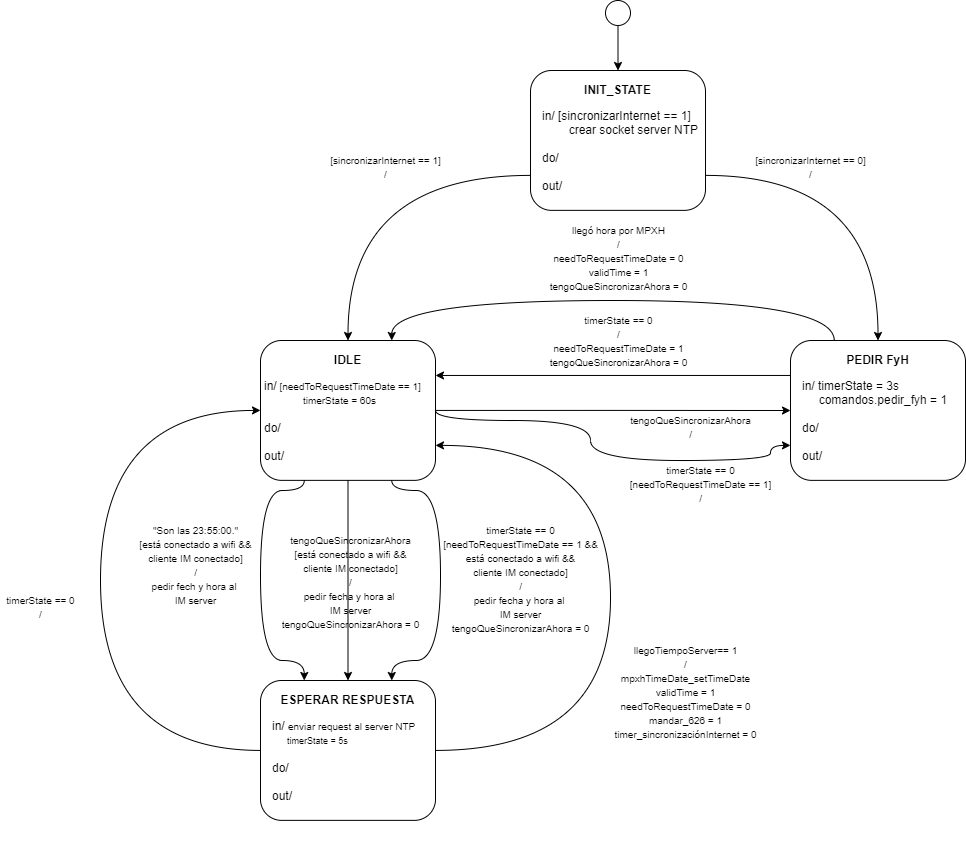

The diagram above was exported from draw.io. Its source (the exported page's mxGraphModel, read from the mxfile embedded in the PNG):
<mxGraphModel dx="1422" dy="1874" grid="1" gridSize="10" guides="1" tooltips="1" connect="1" arrows="1" fold="1" page="1" pageScale="1" pageWidth="827" pageHeight="1169" math="0" shadow="0">
  <root>
    <mxCell id="0" />
    <mxCell id="1" parent="0" />
    <mxCell id="A_5oTpR76w7xV9XsgBua-1" style="edgeStyle=orthogonalEdgeStyle;rounded=0;orthogonalLoop=1;jettySize=auto;html=1;exitX=0.5;exitY=1;exitDx=0;exitDy=0;entryX=0.5;entryY=0;entryDx=0;entryDy=0;" parent="1" source="A_5oTpR76w7xV9XsgBua-2" target="A_5oTpR76w7xV9XsgBua-17" edge="1">
      <mxGeometry relative="1" as="geometry" />
    </mxCell>
    <mxCell id="A_5oTpR76w7xV9XsgBua-2" value="" style="ellipse;whiteSpace=wrap;html=1;" parent="1" vertex="1">
      <mxGeometry x="1335" y="-210" width="25" height="25" as="geometry" />
    </mxCell>
    <mxCell id="A_5oTpR76w7xV9XsgBua-3" value="&lt;span style=&quot;font-size: 10px&quot;&gt;[sincronizarInternet == 0]&lt;br&gt;/&lt;br&gt;&lt;/span&gt;" style="text;html=1;resizable=0;points=[];autosize=1;align=center;verticalAlign=top;spacingTop=-4;fontSize=12;" parent="1" vertex="1">
      <mxGeometry x="1475" y="-60" width="130" height="30" as="geometry" />
    </mxCell>
    <mxCell id="A_5oTpR76w7xV9XsgBua-4" value="" style="group" parent="1" vertex="1" connectable="0">
      <mxGeometry x="1520" y="130" width="175" height="170" as="geometry" />
    </mxCell>
    <mxCell id="A_5oTpR76w7xV9XsgBua-5" value="" style="rounded=1;whiteSpace=wrap;html=1;" parent="A_5oTpR76w7xV9XsgBua-4" vertex="1">
      <mxGeometry width="175" height="139.8569352367901" as="geometry" />
    </mxCell>
    <mxCell id="A_5oTpR76w7xV9XsgBua-6" value="&lt;b&gt;&lt;br&gt;&lt;/b&gt;&lt;br&gt;in/ timerState = 3s&lt;br&gt;&amp;nbsp; &amp;nbsp; &amp;nbsp;comandos.pedir_fyh = 1&lt;br style=&quot;font-size: 9px&quot;&gt;&lt;font style=&quot;font-size: 9px&quot;&gt;&lt;br&gt;&lt;/font&gt;do/&lt;br&gt;&lt;font style=&quot;font-size: 8px&quot;&gt;&amp;nbsp; &amp;nbsp;&lt;/font&gt; &amp;nbsp; &amp;nbsp; &amp;nbsp; &amp;nbsp; &amp;nbsp;&lt;br style=&quot;font-size: 12px&quot;&gt;out/" style="text;html=1;resizable=0;points=[];autosize=1;align=left;verticalAlign=top;spacingTop=-4;fontSize=12;" parent="A_5oTpR76w7xV9XsgBua-4" vertex="1">
      <mxGeometry x="10" y="7.920280019377897" width="160" height="110" as="geometry" />
    </mxCell>
    <mxCell id="A_5oTpR76w7xV9XsgBua-7" value="PEDIR FyH" style="text;html=1;strokeColor=none;fillColor=none;align=center;verticalAlign=middle;whiteSpace=wrap;rounded=0;fontStyle=1" parent="A_5oTpR76w7xV9XsgBua-4" vertex="1">
      <mxGeometry y="6.233835383870081" width="175" height="24.935341535480323" as="geometry" />
    </mxCell>
    <mxCell id="A_5oTpR76w7xV9XsgBua-8" value="" style="group" parent="1" vertex="1" connectable="0">
      <mxGeometry x="990" y="130" width="190" height="170" as="geometry" />
    </mxCell>
    <mxCell id="A_5oTpR76w7xV9XsgBua-9" value="" style="rounded=1;whiteSpace=wrap;html=1;" parent="A_5oTpR76w7xV9XsgBua-8" vertex="1">
      <mxGeometry width="175" height="139.8569352367901" as="geometry" />
    </mxCell>
    <mxCell id="A_5oTpR76w7xV9XsgBua-10" value="&lt;b&gt;&lt;br&gt;&lt;/b&gt;&lt;br&gt;in/&lt;font style=&quot;font-size: 10px&quot;&gt; [needToRequestTimeDate == 1]&lt;br&gt;&amp;nbsp; &amp;nbsp; &amp;nbsp; &amp;nbsp; &amp;nbsp; &amp;nbsp; &amp;nbsp; timerState = 60s&lt;/font&gt;&lt;br style=&quot;font-size: 9px&quot;&gt;&lt;font style=&quot;font-size: 9px&quot;&gt;&lt;br&gt;&lt;/font&gt;do/&lt;br&gt;&lt;font style=&quot;font-size: 8px&quot;&gt;&amp;nbsp; &amp;nbsp;&lt;/font&gt; &amp;nbsp; &amp;nbsp; &amp;nbsp; &amp;nbsp; &amp;nbsp;&lt;br style=&quot;font-size: 12px&quot;&gt;out/" style="text;html=1;resizable=0;points=[];autosize=1;align=left;verticalAlign=top;spacingTop=-4;fontSize=12;spacingRight=-2;spacingLeft=-8;" parent="A_5oTpR76w7xV9XsgBua-8" vertex="1">
      <mxGeometry x="10" y="7.920280019377897" width="160" height="120" as="geometry" />
    </mxCell>
    <mxCell id="A_5oTpR76w7xV9XsgBua-11" value="IDLE" style="text;html=1;strokeColor=none;fillColor=none;align=center;verticalAlign=middle;whiteSpace=wrap;rounded=0;fontStyle=1" parent="A_5oTpR76w7xV9XsgBua-8" vertex="1">
      <mxGeometry y="6.233835383870081" width="175" height="24.935341535480323" as="geometry" />
    </mxCell>
    <mxCell id="A_5oTpR76w7xV9XsgBua-12" value="" style="group" parent="1" vertex="1" connectable="0">
      <mxGeometry x="990" y="470" width="175" height="170" as="geometry" />
    </mxCell>
    <mxCell id="A_5oTpR76w7xV9XsgBua-13" value="" style="rounded=1;whiteSpace=wrap;html=1;" parent="A_5oTpR76w7xV9XsgBua-12" vertex="1">
      <mxGeometry width="175" height="139.8569352367901" as="geometry" />
    </mxCell>
    <mxCell id="A_5oTpR76w7xV9XsgBua-14" value="&lt;b&gt;&lt;br&gt;&lt;/b&gt;&lt;br&gt;in/ &lt;font style=&quot;font-size: 10px&quot;&gt;enviar request al server NTP&lt;/font&gt;&lt;br style=&quot;font-size: 9px&quot;&gt;&lt;font style=&quot;font-size: 9px&quot;&gt;&amp;nbsp; &amp;nbsp; &amp;nbsp; timerState = 5s&amp;nbsp;&amp;nbsp;&lt;br&gt;&lt;br&gt;&lt;/font&gt;do/&lt;br&gt;&lt;font style=&quot;font-size: 8px&quot;&gt;&amp;nbsp; &amp;nbsp;&lt;/font&gt; &amp;nbsp; &amp;nbsp; &amp;nbsp; &amp;nbsp; &amp;nbsp;&lt;br style=&quot;font-size: 12px&quot;&gt;out/" style="text;html=1;resizable=0;points=[];autosize=1;align=left;verticalAlign=top;spacingTop=-4;fontSize=12;" parent="A_5oTpR76w7xV9XsgBua-12" vertex="1">
      <mxGeometry x="10" y="7.920280019377897" width="160" height="120" as="geometry" />
    </mxCell>
    <mxCell id="A_5oTpR76w7xV9XsgBua-15" value="ESPERAR RESPUESTA" style="text;html=1;strokeColor=none;fillColor=none;align=center;verticalAlign=middle;whiteSpace=wrap;rounded=0;fontStyle=1" parent="A_5oTpR76w7xV9XsgBua-12" vertex="1">
      <mxGeometry y="6.233835383870081" width="175" height="24.935341535480323" as="geometry" />
    </mxCell>
    <mxCell id="A_5oTpR76w7xV9XsgBua-16" value="" style="group" parent="1" vertex="1" connectable="0">
      <mxGeometry x="1260" y="-140" width="180" height="170" as="geometry" />
    </mxCell>
    <mxCell id="A_5oTpR76w7xV9XsgBua-17" value="" style="rounded=1;whiteSpace=wrap;html=1;" parent="A_5oTpR76w7xV9XsgBua-16" vertex="1">
      <mxGeometry width="175" height="139.8569352367901" as="geometry" />
    </mxCell>
    <mxCell id="A_5oTpR76w7xV9XsgBua-18" value="&lt;b&gt;&lt;br&gt;&lt;/b&gt;&lt;br&gt;in/ [sincronizarInternet == 1]&lt;br&gt;&amp;nbsp; &amp;nbsp; &amp;nbsp; &amp;nbsp; crear socket server NTP&lt;br style=&quot;font-size: 9px&quot;&gt;&lt;font style=&quot;font-size: 9px&quot;&gt;&lt;br&gt;&lt;/font&gt;do/&lt;br&gt;&lt;font style=&quot;font-size: 8px&quot;&gt;&amp;nbsp; &amp;nbsp;&lt;/font&gt; &amp;nbsp; &amp;nbsp; &amp;nbsp; &amp;nbsp; &amp;nbsp;&lt;br style=&quot;font-size: 12px&quot;&gt;out/" style="text;html=1;resizable=0;points=[];autosize=1;align=left;verticalAlign=top;spacingTop=-4;fontSize=12;" parent="A_5oTpR76w7xV9XsgBua-16" vertex="1">
      <mxGeometry x="10" y="7.920280019377897" width="170" height="110" as="geometry" />
    </mxCell>
    <mxCell id="A_5oTpR76w7xV9XsgBua-19" value="INIT_STATE" style="text;html=1;strokeColor=none;fillColor=none;align=center;verticalAlign=middle;whiteSpace=wrap;rounded=0;fontStyle=1" parent="A_5oTpR76w7xV9XsgBua-16" vertex="1">
      <mxGeometry y="6.233835383870081" width="175" height="24.935341535480323" as="geometry" />
    </mxCell>
    <mxCell id="A_5oTpR76w7xV9XsgBua-20" style="edgeStyle=orthogonalEdgeStyle;rounded=0;orthogonalLoop=1;jettySize=auto;html=1;exitX=1;exitY=0.75;exitDx=0;exitDy=0;entryX=0.5;entryY=0;entryDx=0;entryDy=0;curved=1;" parent="1" source="A_5oTpR76w7xV9XsgBua-17" target="A_5oTpR76w7xV9XsgBua-5" edge="1">
      <mxGeometry relative="1" as="geometry" />
    </mxCell>
    <mxCell id="A_5oTpR76w7xV9XsgBua-21" style="edgeStyle=orthogonalEdgeStyle;curved=1;rounded=0;orthogonalLoop=1;jettySize=auto;html=1;exitX=0;exitY=0.75;exitDx=0;exitDy=0;entryX=0.5;entryY=0;entryDx=0;entryDy=0;" parent="1" source="A_5oTpR76w7xV9XsgBua-17" target="A_5oTpR76w7xV9XsgBua-9" edge="1">
      <mxGeometry relative="1" as="geometry" />
    </mxCell>
    <mxCell id="A_5oTpR76w7xV9XsgBua-22" value="&lt;span style=&quot;font-size: 10px&quot;&gt;[sincronizarInternet == 1]&lt;br&gt;/&lt;br&gt;&lt;/span&gt;" style="text;html=1;resizable=0;points=[];autosize=1;align=center;verticalAlign=top;spacingTop=-4;fontSize=12;" parent="1" vertex="1">
      <mxGeometry x="1050" y="-60" width="130" height="30" as="geometry" />
    </mxCell>
    <mxCell id="A_5oTpR76w7xV9XsgBua-23" value="&lt;span style=&quot;font-size: 10px&quot;&gt;llegó hora por MPXH&lt;br&gt;/&lt;br&gt;needToRequestTimeDate = 0&lt;br&gt;validTime = 1&lt;br&gt;tengoQueSincronizarAhora = 0&lt;br&gt;&lt;/span&gt;" style="text;html=1;resizable=0;points=[];autosize=1;align=center;verticalAlign=top;spacingTop=-4;fontSize=12;" parent="1" vertex="1">
      <mxGeometry x="1272.5" y="10" width="150" height="70" as="geometry" />
    </mxCell>
    <mxCell id="A_5oTpR76w7xV9XsgBua-24" value="&lt;span style=&quot;font-size: 10px&quot;&gt;timerState == 0&lt;br&gt;/&lt;br&gt;needToRequestTimeDate = 1&lt;br&gt;&lt;/span&gt;&lt;span style=&quot;font-size: 10px&quot;&gt;tengoQueSincronizarAhora = 0&lt;/span&gt;&lt;span style=&quot;font-size: 10px&quot;&gt;&lt;br&gt;&lt;/span&gt;" style="text;html=1;resizable=0;points=[];autosize=1;align=center;verticalAlign=top;spacingTop=-4;fontSize=12;" parent="1" vertex="1">
      <mxGeometry x="1272.5" y="100" width="150" height="60" as="geometry" />
    </mxCell>
    <mxCell id="A_5oTpR76w7xV9XsgBua-25" style="edgeStyle=orthogonalEdgeStyle;curved=1;rounded=0;orthogonalLoop=1;jettySize=auto;html=1;exitX=0.25;exitY=0;exitDx=0;exitDy=0;entryX=0.75;entryY=0;entryDx=0;entryDy=0;" parent="1" source="A_5oTpR76w7xV9XsgBua-5" target="A_5oTpR76w7xV9XsgBua-9" edge="1">
      <mxGeometry relative="1" as="geometry">
        <Array as="points">
          <mxPoint x="1564" y="90" />
          <mxPoint x="1122" y="90" />
        </Array>
      </mxGeometry>
    </mxCell>
    <mxCell id="A_5oTpR76w7xV9XsgBua-26" style="edgeStyle=orthogonalEdgeStyle;curved=1;rounded=0;orthogonalLoop=1;jettySize=auto;html=1;exitX=0;exitY=0.25;exitDx=0;exitDy=0;entryX=1;entryY=0.25;entryDx=0;entryDy=0;" parent="1" source="A_5oTpR76w7xV9XsgBua-5" target="A_5oTpR76w7xV9XsgBua-9" edge="1">
      <mxGeometry relative="1" as="geometry" />
    </mxCell>
    <mxCell id="A_5oTpR76w7xV9XsgBua-27" value="&lt;span style=&quot;font-size: 10px&quot;&gt;&quot;Son las 23:55:00.&quot;&lt;br&gt;[está conectado a wifi &amp;amp;&amp;amp;&lt;br&gt;cliente IM conectado]&lt;br&gt;/&lt;br&gt;pedir fech y hora al &lt;br&gt;IM server&lt;br&gt;&lt;/span&gt;" style="text;html=1;resizable=0;points=[];autosize=1;align=center;verticalAlign=top;spacingTop=-4;fontSize=12;" parent="1" vertex="1">
      <mxGeometry x="860" y="310" width="130" height="90" as="geometry" />
    </mxCell>
    <mxCell id="A_5oTpR76w7xV9XsgBua-28" value="&lt;span style=&quot;font-size: 10px&quot;&gt;timerState == 0&lt;br&gt;[needToRequestTimeDate == 1]&lt;br&gt;/&lt;br&gt;&lt;/span&gt;" style="text;html=1;resizable=0;points=[];autosize=1;align=center;verticalAlign=top;spacingTop=-4;fontSize=12;" parent="1" vertex="1">
      <mxGeometry x="1350" y="250" width="160" height="50" as="geometry" />
    </mxCell>
    <mxCell id="A_5oTpR76w7xV9XsgBua-29" value="&lt;span style=&quot;font-size: 10px&quot;&gt;timerState == 0&lt;br&gt;/&lt;br&gt;&lt;/span&gt;" style="text;html=1;resizable=0;points=[];autosize=1;align=center;verticalAlign=top;spacingTop=-4;fontSize=12;" parent="1" vertex="1">
      <mxGeometry x="730" y="380" width="80" height="30" as="geometry" />
    </mxCell>
    <mxCell id="A_5oTpR76w7xV9XsgBua-30" value="&lt;span style=&quot;font-size: 10px&quot;&gt;llegoTiempoServer== 1&lt;br&gt;/&lt;br&gt;mpxhTimeDate_setTimeDate&lt;br&gt;validTime = 1&lt;br&gt;needToRequestTimeDate = 0&lt;br&gt;mandar_626 = 1&lt;br&gt;timer_sincronizaciónInternet = 0&lt;br&gt;&lt;/span&gt;" style="text;html=1;resizable=0;points=[];autosize=1;align=center;verticalAlign=top;spacingTop=-4;fontSize=12;" parent="1" vertex="1">
      <mxGeometry x="1335" y="430" width="160" height="100" as="geometry" />
    </mxCell>
    <mxCell id="A_5oTpR76w7xV9XsgBua-31" style="edgeStyle=orthogonalEdgeStyle;curved=1;rounded=0;orthogonalLoop=1;jettySize=auto;html=1;exitX=1;exitY=0.5;exitDx=0;exitDy=0;entryX=0;entryY=0.75;entryDx=0;entryDy=0;" parent="1" source="A_5oTpR76w7xV9XsgBua-9" target="A_5oTpR76w7xV9XsgBua-5" edge="1">
      <mxGeometry relative="1" as="geometry">
        <Array as="points">
          <mxPoint x="1165" y="210" />
          <mxPoint x="1320" y="210" />
          <mxPoint x="1320" y="250" />
          <mxPoint x="1500" y="250" />
          <mxPoint x="1500" y="235" />
        </Array>
      </mxGeometry>
    </mxCell>
    <mxCell id="A_5oTpR76w7xV9XsgBua-32" value="&lt;span style=&quot;font-size: 10px&quot;&gt;timerState == 0&lt;br&gt;[&lt;/span&gt;&lt;span style=&quot;font-size: 10px&quot;&gt;needToRequestTimeDate == 1 &amp;amp;&amp;amp;&lt;br&gt;&lt;/span&gt;&lt;span style=&quot;font-size: 10px&quot;&gt;está conectado a wifi &amp;amp;&amp;amp;&lt;/span&gt;&lt;br style=&quot;font-size: 10px&quot;&gt;&lt;span style=&quot;font-size: 10px&quot;&gt;cliente IM conectado&lt;/span&gt;&lt;span style=&quot;font-size: 10px&quot;&gt;]&lt;br&gt;/&lt;br&gt;&lt;/span&gt;&lt;span style=&quot;font-size: 10px&quot;&gt;pedir fecha y hora al&amp;nbsp;&lt;/span&gt;&lt;br style=&quot;font-size: 10px&quot;&gt;&lt;span style=&quot;font-size: 10px&quot;&gt;IM server&lt;br&gt;&lt;/span&gt;&lt;span style=&quot;font-size: 10px&quot;&gt;tengoQueSincronizarAhora = 0&lt;br&gt;&lt;/span&gt;" style="text;html=1;resizable=0;points=[];autosize=1;align=center;verticalAlign=top;spacingTop=-4;fontSize=12;" parent="1" vertex="1">
      <mxGeometry x="1165" y="310" width="170" height="120" as="geometry" />
    </mxCell>
    <mxCell id="A_5oTpR76w7xV9XsgBua-33" style="edgeStyle=orthogonalEdgeStyle;curved=1;rounded=0;orthogonalLoop=1;jettySize=auto;html=1;exitX=0.75;exitY=1;exitDx=0;exitDy=0;entryX=0.75;entryY=0;entryDx=0;entryDy=0;fontSize=24;" parent="1" source="A_5oTpR76w7xV9XsgBua-9" target="A_5oTpR76w7xV9XsgBua-13" edge="1">
      <mxGeometry relative="1" as="geometry">
        <mxPoint x="1121.25" y="390" as="targetPoint" />
        <Array as="points">
          <mxPoint x="1121" y="280" />
          <mxPoint x="1170" y="280" />
          <mxPoint x="1170" y="450" />
          <mxPoint x="1121" y="450" />
        </Array>
      </mxGeometry>
    </mxCell>
    <mxCell id="A_5oTpR76w7xV9XsgBua-34" style="edgeStyle=orthogonalEdgeStyle;curved=1;rounded=0;orthogonalLoop=1;jettySize=auto;html=1;exitX=0.25;exitY=1;exitDx=0;exitDy=0;entryX=0.25;entryY=0;entryDx=0;entryDy=0;fontSize=24;" parent="1" source="A_5oTpR76w7xV9XsgBua-9" target="A_5oTpR76w7xV9XsgBua-13" edge="1">
      <mxGeometry relative="1" as="geometry">
        <mxPoint x="1033.75" y="390" as="targetPoint" />
        <Array as="points">
          <mxPoint x="1034" y="280" />
          <mxPoint x="990" y="280" />
          <mxPoint x="990" y="450" />
          <mxPoint x="1034" y="450" />
        </Array>
      </mxGeometry>
    </mxCell>
    <mxCell id="A_5oTpR76w7xV9XsgBua-35" style="edgeStyle=orthogonalEdgeStyle;rounded=0;orthogonalLoop=1;jettySize=auto;html=1;exitX=0;exitY=0.5;exitDx=0;exitDy=0;entryX=0;entryY=0.5;entryDx=0;entryDy=0;curved=1;" parent="1" source="A_5oTpR76w7xV9XsgBua-13" target="A_5oTpR76w7xV9XsgBua-9" edge="1">
      <mxGeometry relative="1" as="geometry">
        <Array as="points">
          <mxPoint x="830" y="540" />
          <mxPoint x="830" y="200" />
        </Array>
      </mxGeometry>
    </mxCell>
    <mxCell id="A_5oTpR76w7xV9XsgBua-36" style="edgeStyle=orthogonalEdgeStyle;curved=1;rounded=0;orthogonalLoop=1;jettySize=auto;html=1;exitX=1;exitY=0.5;exitDx=0;exitDy=0;entryX=1;entryY=0.75;entryDx=0;entryDy=0;" parent="1" source="A_5oTpR76w7xV9XsgBua-13" target="A_5oTpR76w7xV9XsgBua-9" edge="1">
      <mxGeometry relative="1" as="geometry">
        <Array as="points">
          <mxPoint x="1340" y="540" />
          <mxPoint x="1340" y="235" />
        </Array>
      </mxGeometry>
    </mxCell>
    <mxCell id="A_5oTpR76w7xV9XsgBua-37" style="edgeStyle=orthogonalEdgeStyle;curved=1;rounded=0;orthogonalLoop=1;jettySize=auto;html=1;exitX=0.5;exitY=1;exitDx=0;exitDy=0;entryX=0.5;entryY=0;entryDx=0;entryDy=0;" parent="1" source="A_5oTpR76w7xV9XsgBua-9" target="A_5oTpR76w7xV9XsgBua-13" edge="1">
      <mxGeometry relative="1" as="geometry" />
    </mxCell>
    <mxCell id="A_5oTpR76w7xV9XsgBua-38" value="&lt;span style=&quot;font-size: 10px&quot;&gt;tengoQueSincronizarAhora&lt;br&gt;&lt;/span&gt;&lt;span style=&quot;font-size: 10px&quot;&gt;[&lt;/span&gt;&lt;span style=&quot;font-size: 10px&quot;&gt;está conectado a wifi &amp;amp;&amp;amp;&lt;/span&gt;&lt;br style=&quot;font-size: 10px&quot;&gt;&lt;span style=&quot;font-size: 10px&quot;&gt;cliente IM conectado&lt;/span&gt;&lt;span style=&quot;font-size: 10px&quot;&gt;]&lt;br&gt;/&lt;br&gt;&lt;/span&gt;&lt;span style=&quot;font-size: 10px&quot;&gt;pedir fecha y hora al&amp;nbsp;&lt;/span&gt;&lt;br style=&quot;font-size: 10px&quot;&gt;&lt;span style=&quot;font-size: 10px&quot;&gt;IM server&lt;br&gt;&lt;/span&gt;&lt;span style=&quot;font-size: 10px&quot;&gt;tengoQueSincronizarAhora = 0&lt;br&gt;&lt;/span&gt;" style="text;html=1;resizable=0;points=[];autosize=1;align=center;verticalAlign=top;spacingTop=-4;fontSize=12;" parent="1" vertex="1">
      <mxGeometry x="1005" y="320" width="150" height="100" as="geometry" />
    </mxCell>
    <mxCell id="A_5oTpR76w7xV9XsgBua-39" style="edgeStyle=orthogonalEdgeStyle;curved=1;rounded=0;orthogonalLoop=1;jettySize=auto;html=1;exitX=1;exitY=0.5;exitDx=0;exitDy=0;" parent="1" source="A_5oTpR76w7xV9XsgBua-9" target="A_5oTpR76w7xV9XsgBua-5" edge="1">
      <mxGeometry relative="1" as="geometry" />
    </mxCell>
    <mxCell id="A_5oTpR76w7xV9XsgBua-40" value="&lt;span style=&quot;font-size: 10px&quot;&gt;tengoQueSincronizarAhora&lt;br&gt;/&lt;br&gt;&lt;/span&gt;" style="text;html=1;resizable=0;points=[];autosize=1;align=center;verticalAlign=top;spacingTop=-4;fontSize=12;" parent="1" vertex="1">
      <mxGeometry x="1350" y="200" width="140" height="30" as="geometry" />
    </mxCell>
  </root>
</mxGraphModel>